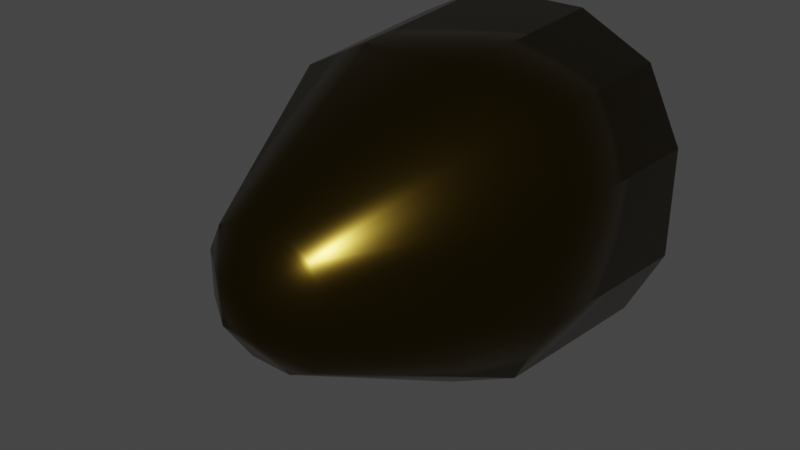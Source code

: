 # Source: Revolver_Projectile.blend  (saved by Blender 2.93.21; exported with 4.5.12 LTS)
import bpy
from mathutils import Matrix  # noqa: F401  (used for matrix-valued properties, if any)

bpy.ops.wm.read_factory_settings(use_empty=True)
scene = bpy.context.scene
scene.name = 'Scene'

# ---- collections
col_collection = bpy.data.collections.new('Collection'); scene.collection.children.link(col_collection)

# ---- materials (node trees are filled in below, after node groups)
mat_material = bpy.data.materials.new('Material')
mat_material.alpha_threshold = 0.0
mat_material.use_transparent_shadow = False
mat_material.line_color = (0.0, 0.0, 0.0, 1.0)

# ---- material node trees
mat_material.use_nodes = True; mat_material.node_tree.nodes.clear()
_N = mat_material.node_tree.nodes; _L = mat_material.node_tree.links
n0 = _N.new('ShaderNodeOutputMaterial'); n0.name = 'Material Output'; n0.location = (300, 300)
n1 = _N.new('ShaderNodeBsdfPrincipled'); n1.name = 'Principled BSDF'; n1.location = (10, 300)
n1.distribution = 'GGX'
n1.subsurface_method = 'BURLEY'
n1.inputs[0].default_value = (0.1107, 0.07167, 0.01009, 1.0)
n1.inputs[1].default_value = 1.0
n1.inputs[2].default_value = 0.2305
n1.inputs[3].default_value = 1.45
n1.inputs[27].default_value = (0.0, 0.0, 0.0, 1.0)
n1.inputs[28].default_value = 1.0
_L.new(n1.outputs[0], n0.inputs[0])
n0.is_active_output = True

# ---- world
world_world = bpy.data.worlds.new('World'); scene.world = world_world
world_world.use_nodes = True; world_world.node_tree.nodes.clear()
_N = world_world.node_tree.nodes; _L = world_world.node_tree.links
n0 = _N.new('ShaderNodeOutputWorld'); n0.name = 'World Output'; n0.location = (300, 300)
n1 = _N.new('ShaderNodeBackground'); n1.name = 'Background'; n1.location = (10, 300)
n1.inputs[0].default_value = (0.05088, 0.05088, 0.05088, 1.0)
_L.new(n1.outputs[0], n0.inputs[0])
n0.is_active_output = True
world_world.color = (0.05088, 0.05088, 0.05088)
world_world.use_sun_shadow = False
world_world.sun_shadow_jitter_overblur = 0.0

# ---- meshes
me_cube = bpy.data.meshes.new('Cube')
me_cube.from_pydata([(0.8308, 1.173, 0.8308), (0.8308, 1.173, -0.8308), (0.3217, -1.169, 0.3217), (0.3217, -1.169, -0.3217), (-0.8308, 1.173, 0.8308), (-0.8308, 1.173, -0.8308), (-0.3217, -1.169, 0.3217), (-0.3217, -1.169, -0.3217), (0.3571, 1.165, -1.071), (-0.3571, 1.165, -1.071), (0.1383, -1.166, 0.4148), (-0.1383, -1.166, 0.4148), (-0.1383, -1.166, -0.4148), (0.1383, -1.166, -0.4148), (-0.3571, 1.165, 1.071), (0.3571, 1.165, 1.071), (1.071, 1.165, 0.3571), (1.071, 1.165, -0.3571), (-0.4148, -1.166, -0.1383), (-0.4148, -1.166, 0.1383), (0.4148, -1.166, 0.1383), (0.4148, -1.166, -0.1383), (-1.071, 1.165, 0.3571), (-1.071, 1.165, -0.3571), (-0.3571, 1.165, 0.3571), (-0.3571, 1.165, -0.3571), (0.3571, 1.165, 0.3571), (0.3571, 1.165, -0.3571), (0.1175, -1.371, 0.1175), (0.1175, -1.371, -0.1175), (-0.1175, -1.371, 0.1175), (-0.1175, -1.371, -0.1175), (-0.7756, -3.583e-09, -0.7756), (0.7756, -3.583e-09, 0.7756), (-0.7756, -3.583e-09, 0.7756), (0.7756, -3.583e-09, -0.7756), (-0.3333, -3.583e-09, -1.0), (0.3333, -3.583e-09, -1.0), (0.3333, -3.583e-09, 1.0), (-0.3333, -3.583e-09, 1.0), (1.0, -3.583e-09, -0.3333), (1.0, -3.583e-09, 0.3333), (-1.0, -3.583e-09, -0.3333), (-1.0, -3.583e-09, 0.3333)], [], [(39, 34, 6, 11), (30, 11, 6, 19), (43, 34, 4, 22), (37, 35, 3, 13), (41, 33, 2, 20), (26, 15, 0, 16), (22, 4, 14, 24), (24, 14, 15, 26), (32, 36, 12, 7), (36, 37, 13, 12), (20, 2, 10, 28), (28, 10, 11, 30), (33, 38, 10, 2), (38, 39, 11, 10), (13, 29, 31, 12), (29, 28, 30, 31), (3, 21, 29, 13), (21, 20, 28, 29), (9, 25, 27, 8), (25, 24, 26, 27), (5, 23, 25, 9), (23, 22, 24, 25), (8, 27, 17, 1), (27, 26, 16, 17), (35, 40, 21, 3), (40, 41, 20, 21), (32, 42, 23, 5), (42, 43, 22, 23), (12, 31, 18, 7), (31, 30, 19, 18), (18, 19, 43, 42), (7, 18, 42, 32), (17, 16, 41, 40), (1, 17, 40, 35), (15, 14, 39, 38), (0, 15, 38, 33), (9, 8, 37, 36), (5, 9, 36, 32), (16, 0, 33, 41), (8, 1, 35, 37), (19, 6, 34, 43), (14, 4, 34, 39)])
me_cube.polygons.foreach_set('use_smooth', [1, 1, 1, 1, 1, 0, 0, 0, 1, 1, 1, 1, 1, 1, 1, 1, 1, 1, 0, 0, 0, 0, 0, 0, 1, 1, 1, 1, 1, 1, 1, 1, 1, 1, 1, 1, 1, 1, 1, 1, 1, 1])
_uv = me_cube.uv_layers.new(name='UVMap')
_uv.uv.foreach_set('vector', [0.7917, 0.625, 0.875, 0.625, 0.875, 0.75, 0.7917, 0.75, 0.5417, 0.9167, 0.625, 0.9167, 0.625, 1.0, 0.5417, 1.0, 0.5417, 0.125, 0.625, 0.125, 0.625, 0.25, 0.5417, 0.25, 0.2917, 0.625, 0.375, 0.625, 0.375, 0.75, 0.2917, 0.75, 0.5417, 0.625, 0.625, 0.625, 0.625, 0.75, 0.5417, 0.75, 0.5417, 0.4167, 0.625, 0.4167, 0.625, 0.5, 0.5417, 0.5, 0.5417, 0.25, 0.625, 0.25, 0.625, 0.3333, 0.5417, 0.3333, 0.5417, 0.3333, 0.625, 0.3333, 0.625, 0.4167, 0.5417, 0.4167, 0.125, 0.625, 0.2083, 0.625, 0.2083, 0.75, 0.125, 0.75, 0.2083, 0.625, 0.2917, 0.625, 0.2917, 0.75, 0.2083, 0.75, 0.5417, 0.75, 0.625, 0.75, 0.625, 0.8333, 0.5417, 0.8333, 0.5417, 0.8333, 0.625, 0.8333, 0.625, 0.9167, 0.5417, 0.9167, 0.625, 0.625, 0.7083, 0.625, 0.7083, 0.75, 0.625, 0.75, 0.7083, 0.625, 0.7917, 0.625, 0.7917, 0.75, 0.7083, 0.75, 0.375, 0.8333, 0.4583, 0.8333, 0.4583, 0.9167, 0.375, 0.9167, 0.4583, 0.8333, 0.5417, 0.8333, 0.5417, 0.9167, 0.4583, 0.9167, 0.375, 0.75, 0.4583, 0.75, 0.4583, 0.8333, 0.375, 0.8333, 0.4583, 0.75, 0.5417, 0.75, 0.5417, 0.8333, 0.4583, 0.8333, 0.375, 0.3333, 0.4583, 0.3333, 0.4583, 0.4167, 0.375, 0.4167, 0.4583, 0.3333, 0.5417, 0.3333, 0.5417, 0.4167, 0.4583, 0.4167, 0.375, 0.25, 0.4583, 0.25, 0.4583, 0.3333, 0.375, 0.3333, 0.4583, 0.25, 0.5417, 0.25, 0.5417, 0.3333, 0.4583, 0.3333, 0.375, 0.4167, 0.4583, 0.4167, 0.4583, 0.5, 0.375, 0.5, 0.4583, 0.4167, 0.5417, 0.4167, 0.5417, 0.5, 0.4583, 0.5, 0.375, 0.625, 0.4583, 0.625, 0.4583, 0.75, 0.375, 0.75, 0.4583, 0.625, 0.5417, 0.625, 0.5417, 0.75, 0.4583, 0.75, 0.375, 0.125, 0.4583, 0.125, 0.4583, 0.25, 0.375, 0.25, 0.4583, 0.125, 0.5417, 0.125, 0.5417, 0.25, 0.4583, 0.25, 0.375, 0.9167, 0.4583, 0.9167, 0.4583, 1.0, 0.375, 1.0, 0.4583, 0.9167, 0.5417, 0.9167, 0.5417, 1.0, 0.4583, 1.0, 0.4583, 0.0, 0.5417, 0.0, 0.5417, 0.125, 0.4583, 0.125, 0.375, 0.0, 0.4583, 0.0, 0.4583, 0.125, 0.375, 0.125, 0.4583, 0.5, 0.5417, 0.5, 0.5417, 0.625, 0.4583, 0.625, 0.375, 0.5, 0.4583, 0.5, 0.4583, 0.625, 0.375, 0.625, 0.7083, 0.5, 0.7917, 0.5, 0.7917, 0.625, 0.7083, 0.625, 0.625, 0.5, 0.7083, 0.5, 0.7083, 0.625, 0.625, 0.625, 0.2083, 0.5, 0.2917, 0.5, 0.2917, 0.625, 0.2083, 0.625, 0.125, 0.5, 0.2083, 0.5, 0.2083, 0.625, 0.125, 0.625, 0.5417, 0.5, 0.625, 0.5, 0.625, 0.625, 0.5417, 0.625, 0.2917, 0.5, 0.375, 0.5, 0.375, 0.625, 0.2917, 0.625, 0.5417, 0.0, 0.625, 0.0, 0.625, 0.125, 0.5417, 0.125, 0.7917, 0.5, 0.875, 0.5, 0.875, 0.625, 0.7917, 0.625])
me_cube.materials.append(mat_material)
me_cube.use_remesh_preserve_volume = False
me_cube.use_remesh_preserve_attributes = False
me_cube.use_mirror_vertex_groups = False
me_cube.update()

# ---- objects
ob_cube = bpy.data.objects.new('Cube', me_cube)

# ---- transforms, parenting, visibility, modifiers, constraints
ob_cube.location = (0.0, 0.0, 0.0)
ob_cube.lock_rotations_4d = False
ob_cube.empty_display_type = 'ARROWS'
ob_cube.lineart.crease_threshold = 0.0

# ---- collection membership
col_collection.objects.link(ob_cube)

# ---- scene / render settings (as saved in the file)
scene.frame_start = 1; scene.frame_end = 250; scene.frame_set(1)
scene.render.engine = 'BLENDER_EEVEE_NEXT'
scene.cycles.use_denoising = False
scene.cycles.samples = 128
scene.cycles.sampling_pattern = 'TABULATED_SOBOL'
scene.cycles.use_adaptive_sampling = False
scene.cycles.use_light_tree = False
scene.view_settings.view_transform = 'Filmic'
bpy.context.view_layer.update()

# ---- added for rendering (the .blend has no active camera and no usable light): camera, sun
cam_auto = bpy.data.cameras.new('AutoCamera')
cam_auto.lens = 50.0
cam_auto.sensor_width = 36.0
cam_auto.clip_end = 1000.0
ob_auto_camera = bpy.data.objects.new('AutoCamera', cam_auto)
scene.collection.objects.link(ob_auto_camera)
ob_auto_camera.location = (3.66038, -4.49125, 2.9283)
ob_auto_camera.rotation_euler = (1.09748, -7.21219e-08, 0.694738)
scene.camera = ob_auto_camera
light_auto_sun = bpy.data.lights.new('AutoSun', 'SUN')
light_auto_sun.energy = 3.0
light_auto_sun.angle = 0.0523599
ob_auto_sun = bpy.data.objects.new('AutoSun', light_auto_sun)
scene.collection.objects.link(ob_auto_sun)
ob_auto_sun.rotation_euler = (0.872665, 0.174533, 0.523599)
bpy.context.view_layer.update()
